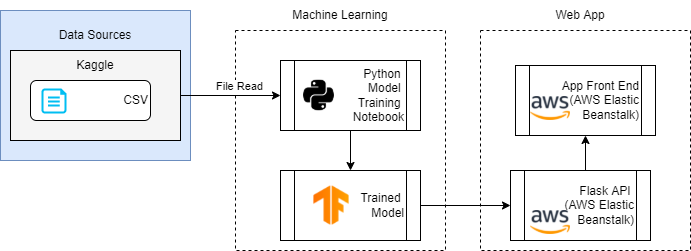

The diagram above was exported from draw.io. Its source (the exported page's mxGraphModel, read from the mxfile embedded in the PNG):
<mxGraphModel dx="1038" dy="547" grid="1" gridSize="10" guides="1" tooltips="1" connect="1" arrows="1" fold="1" page="1" pageScale="1" pageWidth="827" pageHeight="1169" math="0" shadow="0">
  <root>
    <mxCell id="WIyWlLk6GJQsqaUBKTNV-0" />
    <mxCell id="WIyWlLk6GJQsqaUBKTNV-1" parent="WIyWlLk6GJQsqaUBKTNV-0" />
    <mxCell id="GS6bp-AGd7UUIsaqpNa2-12" value="" style="rounded=0;whiteSpace=wrap;html=1;dashed=1;fillColor=none;" vertex="1" parent="WIyWlLk6GJQsqaUBKTNV-1">
      <mxGeometry x="265" y="40" width="210" height="220" as="geometry" />
    </mxCell>
    <mxCell id="GS6bp-AGd7UUIsaqpNa2-4" value="" style="rounded=0;whiteSpace=wrap;html=1;dashed=1;fillColor=none;" vertex="1" parent="WIyWlLk6GJQsqaUBKTNV-1">
      <mxGeometry x="510" y="40" width="210" height="220" as="geometry" />
    </mxCell>
    <mxCell id="NNPOJlA__yu9pmZx3iUQ-1" value="" style="rounded=0;whiteSpace=wrap;html=1;fillColor=#dae8fc;strokeColor=#6c8ebf;" parent="WIyWlLk6GJQsqaUBKTNV-1" vertex="1">
      <mxGeometry x="30" y="20" width="190" height="150" as="geometry" />
    </mxCell>
    <mxCell id="NNPOJlA__yu9pmZx3iUQ-2" value="Data Sources" style="text;html=1;strokeColor=none;fillColor=none;align=center;verticalAlign=middle;whiteSpace=wrap;rounded=0;" parent="WIyWlLk6GJQsqaUBKTNV-1" vertex="1">
      <mxGeometry x="75" y="30" width="100" height="30" as="geometry" />
    </mxCell>
    <mxCell id="NNPOJlA__yu9pmZx3iUQ-13" style="edgeStyle=orthogonalEdgeStyle;rounded=0;orthogonalLoop=1;jettySize=auto;html=1;exitX=1;exitY=0.5;exitDx=0;exitDy=0;entryX=0;entryY=0.5;entryDx=0;entryDy=0;" parent="WIyWlLk6GJQsqaUBKTNV-1" source="NNPOJlA__yu9pmZx3iUQ-3" target="NNPOJlA__yu9pmZx3iUQ-15" edge="1">
      <mxGeometry relative="1" as="geometry">
        <mxPoint x="260" y="230" as="targetPoint" />
      </mxGeometry>
    </mxCell>
    <mxCell id="NNPOJlA__yu9pmZx3iUQ-14" value="File Read" style="edgeLabel;html=1;align=center;verticalAlign=middle;resizable=0;points=[];" parent="NNPOJlA__yu9pmZx3iUQ-13" vertex="1" connectable="0">
      <mxGeometry x="0.232" y="-3" relative="1" as="geometry">
        <mxPoint x="-4" y="-13" as="offset" />
      </mxGeometry>
    </mxCell>
    <mxCell id="NNPOJlA__yu9pmZx3iUQ-3" value="" style="rounded=0;whiteSpace=wrap;html=1;fillColor=#F5F5F5;" parent="WIyWlLk6GJQsqaUBKTNV-1" vertex="1">
      <mxGeometry x="40" y="60" width="170" height="90" as="geometry" />
    </mxCell>
    <mxCell id="NNPOJlA__yu9pmZx3iUQ-4" value="Kaggle" style="text;html=1;strokeColor=none;fillColor=none;align=center;verticalAlign=middle;whiteSpace=wrap;rounded=0;" parent="WIyWlLk6GJQsqaUBKTNV-1" vertex="1">
      <mxGeometry x="95" y="60" width="60" height="30" as="geometry" />
    </mxCell>
    <mxCell id="WIyWlLk6GJQsqaUBKTNV-12" value="CSV" style="rounded=1;whiteSpace=wrap;html=1;fontSize=12;glass=0;strokeWidth=1;shadow=0;align=right;" parent="WIyWlLk6GJQsqaUBKTNV-1" vertex="1">
      <mxGeometry x="60" y="90" width="120" height="40" as="geometry" />
    </mxCell>
    <mxCell id="NNPOJlA__yu9pmZx3iUQ-5" value="" style="verticalLabelPosition=bottom;html=1;verticalAlign=top;align=center;strokeColor=none;fillColor=#00BEF2;shape=mxgraph.azure.cloud_services_configuration_file;pointerEvents=1;" parent="WIyWlLk6GJQsqaUBKTNV-1" vertex="1">
      <mxGeometry x="71" y="98" width="25" height="25" as="geometry" />
    </mxCell>
    <mxCell id="NNPOJlA__yu9pmZx3iUQ-15" value="Python &lt;br&gt;Model &lt;br&gt;Training &lt;br&gt;Notebook" style="shape=process;whiteSpace=wrap;html=1;backgroundOutline=1;align=right;" parent="WIyWlLk6GJQsqaUBKTNV-1" vertex="1">
      <mxGeometry x="310" y="70" width="140" height="70" as="geometry" />
    </mxCell>
    <mxCell id="GS6bp-AGd7UUIsaqpNa2-11" style="edgeStyle=orthogonalEdgeStyle;rounded=0;orthogonalLoop=1;jettySize=auto;html=1;exitX=0.5;exitY=0;exitDx=0;exitDy=0;entryX=0.5;entryY=1;entryDx=0;entryDy=0;" edge="1" parent="WIyWlLk6GJQsqaUBKTNV-1" source="NNPOJlA__yu9pmZx3iUQ-16" target="GS6bp-AGd7UUIsaqpNa2-10">
      <mxGeometry relative="1" as="geometry" />
    </mxCell>
    <mxCell id="NNPOJlA__yu9pmZx3iUQ-16" value="Flask API &lt;br&gt;(AWS Elastic Beanstalk)" style="shape=process;whiteSpace=wrap;html=1;backgroundOutline=1;align=right;" parent="WIyWlLk6GJQsqaUBKTNV-1" vertex="1">
      <mxGeometry x="540" y="180" width="140" height="70" as="geometry" />
    </mxCell>
    <mxCell id="NNPOJlA__yu9pmZx3iUQ-19" value="" style="shape=image;html=1;verticalAlign=top;verticalLabelPosition=bottom;labelBackgroundColor=#ffffff;imageAspect=0;aspect=fixed;image=https://cdn0.iconfinder.com/data/icons/font-awesome-brands-vol-2/512/python-128.png;fillColor=#F5F5F5;" parent="WIyWlLk6GJQsqaUBKTNV-1" vertex="1">
      <mxGeometry x="331" y="87.5" width="35" height="35" as="geometry" />
    </mxCell>
    <mxCell id="GS6bp-AGd7UUIsaqpNa2-1" value="Trained &lt;br&gt;Model" style="shape=process;whiteSpace=wrap;html=1;backgroundOutline=1;align=right;" vertex="1" parent="WIyWlLk6GJQsqaUBKTNV-1">
      <mxGeometry x="310" y="180" width="140" height="70" as="geometry" />
    </mxCell>
    <mxCell id="GS6bp-AGd7UUIsaqpNa2-5" value="Web App" style="text;html=1;strokeColor=none;fillColor=none;align=center;verticalAlign=middle;whiteSpace=wrap;rounded=0;" vertex="1" parent="WIyWlLk6GJQsqaUBKTNV-1">
      <mxGeometry x="560" y="10" width="100" height="30" as="geometry" />
    </mxCell>
    <mxCell id="GS6bp-AGd7UUIsaqpNa2-6" style="edgeStyle=orthogonalEdgeStyle;rounded=0;orthogonalLoop=1;jettySize=auto;html=1;exitX=1;exitY=0.5;exitDx=0;exitDy=0;entryX=0;entryY=0.5;entryDx=0;entryDy=0;" edge="1" parent="WIyWlLk6GJQsqaUBKTNV-1" source="GS6bp-AGd7UUIsaqpNa2-1" target="NNPOJlA__yu9pmZx3iUQ-16">
      <mxGeometry relative="1" as="geometry">
        <mxPoint x="450" y="330" as="targetPoint" />
        <mxPoint x="390" y="150" as="sourcePoint" />
      </mxGeometry>
    </mxCell>
    <mxCell id="GS6bp-AGd7UUIsaqpNa2-8" style="edgeStyle=orthogonalEdgeStyle;rounded=0;orthogonalLoop=1;jettySize=auto;html=1;exitX=0.5;exitY=1;exitDx=0;exitDy=0;entryX=0.5;entryY=0;entryDx=0;entryDy=0;" edge="1" parent="WIyWlLk6GJQsqaUBKTNV-1" source="NNPOJlA__yu9pmZx3iUQ-15" target="GS6bp-AGd7UUIsaqpNa2-1">
      <mxGeometry relative="1" as="geometry">
        <mxPoint x="460" y="340" as="targetPoint" />
        <mxPoint x="450" y="225" as="sourcePoint" />
      </mxGeometry>
    </mxCell>
    <mxCell id="GS6bp-AGd7UUIsaqpNa2-10" value="App Front End&lt;br&gt;(AWS Elastic Beanstalk)" style="shape=process;whiteSpace=wrap;html=1;backgroundOutline=1;align=right;" vertex="1" parent="WIyWlLk6GJQsqaUBKTNV-1">
      <mxGeometry x="545" y="75" width="140" height="70" as="geometry" />
    </mxCell>
    <mxCell id="GS6bp-AGd7UUIsaqpNa2-13" value="Machine Learning" style="text;html=1;strokeColor=none;fillColor=none;align=center;verticalAlign=middle;whiteSpace=wrap;rounded=0;" vertex="1" parent="WIyWlLk6GJQsqaUBKTNV-1">
      <mxGeometry x="320" y="10" width="100" height="30" as="geometry" />
    </mxCell>
    <mxCell id="GS6bp-AGd7UUIsaqpNa2-15" value="" style="shape=image;verticalLabelPosition=bottom;labelBackgroundColor=#ffffff;verticalAlign=top;aspect=fixed;imageAspect=0;image=data:image/png,(base64 omitted: 7484 chars);" vertex="1" parent="WIyWlLk6GJQsqaUBKTNV-1">
      <mxGeometry x="560" y="106" width="40" height="24" as="geometry" />
    </mxCell>
    <mxCell id="GS6bp-AGd7UUIsaqpNa2-16" value="" style="shape=image;verticalLabelPosition=bottom;labelBackgroundColor=#ffffff;verticalAlign=top;aspect=fixed;imageAspect=0;image=data:image/png,(base64 omitted: 7484 chars);" vertex="1" parent="WIyWlLk6GJQsqaUBKTNV-1">
      <mxGeometry x="560" y="220" width="40" height="24" as="geometry" />
    </mxCell>
    <mxCell id="GS6bp-AGd7UUIsaqpNa2-17" value="" style="shape=image;verticalLabelPosition=bottom;labelBackgroundColor=#ffffff;verticalAlign=top;aspect=fixed;imageAspect=0;image=data:image/png,(base64 omitted: 2828 chars);" vertex="1" parent="WIyWlLk6GJQsqaUBKTNV-1">
      <mxGeometry x="341" y="195" width="40" height="40" as="geometry" />
    </mxCell>
  </root>
</mxGraphModel>